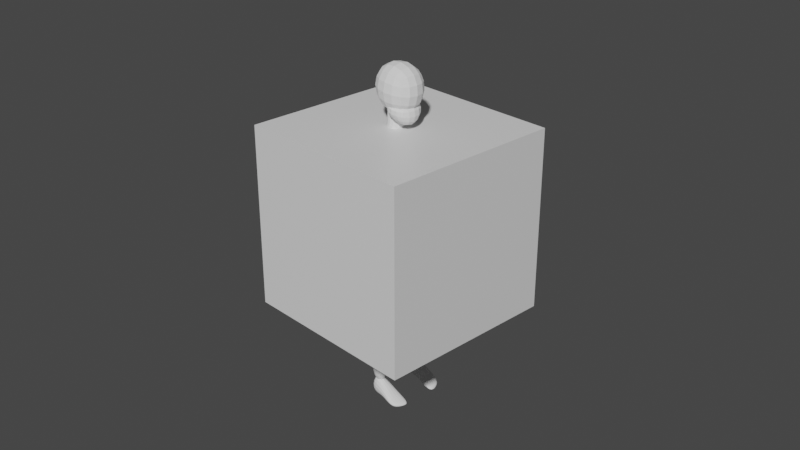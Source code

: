 # Source: SnakeGirl.blend  (saved by Blender 3.2.14; exported with 4.5.12 LTS)
import bpy
from mathutils import Matrix  # noqa: F401  (used for matrix-valued properties, if any)

bpy.ops.wm.read_factory_settings(use_empty=True)
scene = bpy.context.scene
scene.name = 'Scene'

# ---- collections
col_sceneandref = bpy.data.collections.new('SceneAndRef'); scene.collection.children.link(col_sceneandref)
col_collection_2 = bpy.data.collections.new('Collection 2'); col_sceneandref.children.link(col_collection_2)
col_collection_2_1 = bpy.data.collections.new('Collection 2 1'); col_collection_2.children.link(col_collection_2_1)
col_collection_2_001 = bpy.data.collections.new('Collection 2.001'); col_sceneandref.children.link(col_collection_2_001)
col_collection_3 = bpy.data.collections.new('Collection 3'); col_sceneandref.children.link(col_collection_3)
col_meshes = bpy.data.collections.new('Meshes'); scene.collection.children.link(col_meshes)

# ---- materials (node trees are filled in below, after node groups)
mat_material = bpy.data.materials.new('Material')
mat_material.alpha_threshold = 0.0
mat_material.use_transparent_shadow = False
mat_material.line_color = (0.0, 0.0, 0.0, 1.0)

# ---- material node trees
mat_material.use_nodes = True; mat_material.node_tree.nodes.clear()
_N = mat_material.node_tree.nodes; _L = mat_material.node_tree.links
n0 = _N.new('ShaderNodeOutputMaterial'); n0.name = 'Material Output'; n0.location = (300, 300)
n1 = _N.new('ShaderNodeBsdfPrincipled'); n1.name = 'Principled BSDF'; n1.location = (10, 300)
n1.distribution = 'GGX'
n1.subsurface_method = 'RANDOM_WALK_SKIN'
n1.inputs[2].default_value = 0.4
n1.inputs[3].default_value = 1.45
n1.inputs[27].default_value = (0.0, 0.0, 0.0, 1.0)
n1.inputs[28].default_value = 1.0
_L.new(n1.outputs[0], n0.inputs[0])
n0.is_active_output = True

# ---- world
world_world = bpy.data.worlds.new('World'); scene.world = world_world
world_world.use_nodes = True; world_world.node_tree.nodes.clear()
_N = world_world.node_tree.nodes; _L = world_world.node_tree.links
n0 = _N.new('ShaderNodeOutputWorld'); n0.name = 'World Output'; n0.location = (300, 300)
n1 = _N.new('ShaderNodeBackground'); n1.name = 'Background'; n1.location = (10, 300)
n1.inputs[0].default_value = (0.05088, 0.05088, 0.05088, 1.0)
_L.new(n1.outputs[0], n0.inputs[0])
n0.is_active_output = True
world_world.color = (0.05088, 0.05088, 0.05088)
world_world.use_sun_shadow = False
world_world.sun_shadow_jitter_overblur = 0.0

# ---- cameras
cam_camera = bpy.data.cameras.new('Camera')
cam_camera.clip_end = 100.0
cam_camera.ortho_scale = 7.314

# ---- meshes
me_cube = bpy.data.meshes.new('Cube')
me_cube.from_pydata([(1.0, 1.0, 1.0), (1.0, 1.0, -1.0), (1.0, -1.0, 1.0), (1.0, -1.0, -1.0), (-1.0, 1.0, 1.0), (-1.0, 1.0, -1.0), (-1.0, -1.0, 1.0), (-1.0, -1.0, -1.0)], [], [(0, 4, 6, 2), (3, 2, 6, 7), (7, 6, 4, 5), (5, 1, 3, 7), (1, 0, 2, 3), (5, 4, 0, 1)])
_uv = me_cube.uv_layers.new(name='UVMap')
_uv.uv.foreach_set('vector', [0.625, 0.5, 0.875, 0.5, 0.875, 0.75, 0.625, 0.75, 0.375, 0.75, 0.625, 0.75, 0.625, 1.0, 0.375, 1.0, 0.375, 0.0, 0.625, 0.0, 0.625, 0.25, 0.375, 0.25, 0.125, 0.5, 0.375, 0.5, 0.375, 0.75, 0.125, 0.75, 0.375, 0.5, 0.625, 0.5, 0.625, 0.75, 0.375, 0.75, 0.375, 0.25, 0.625, 0.25, 0.625, 0.5, 0.375, 0.5])
me_cube.materials.append(mat_material)
me_cube.use_mirror_vertex_groups = False
me_cube.update()
me_cube_001 = bpy.data.meshes.new('Cube.001')
me_cube_001.from_pydata([(-1.0, -0.8888, -0.8324), (-1.0, -1.0, 1.0), (-1.0, 0.8888, -0.8324), (-1.0, 1.0, 1.0), (0.9306, -0.8705, -1.117), (1.203, -1.036, 0.8741), (0.9306, 0.8705, -1.117), (1.203, 1.036, 0.8741)], [], [(0, 1, 3, 2), (2, 3, 7, 6), (6, 7, 5, 4), (4, 5, 1, 0), (2, 6, 4, 0), (7, 3, 1, 5)])
_uv = me_cube_001.uv_layers.new(name='UVMap')
_uv.uv.foreach_set('vector', [0.375, 0.0, 0.625, 0.0, 0.625, 0.25, 0.375, 0.25, 0.375, 0.25, 0.625, 0.25, 0.625, 0.5, 0.375, 0.5, 0.375, 0.5, 0.625, 0.5, 0.625, 0.75, 0.375, 0.75, 0.375, 0.75, 0.625, 0.75, 0.625, 1.0, 0.375, 1.0, 0.125, 0.5, 0.375, 0.5, 0.375, 0.75, 0.125, 0.75, 0.625, 0.5, 0.875, 0.5, 0.875, 0.75, 0.625, 0.75])
me_cube_001.use_mirror_y = True
me_cube_001.update()
me_cube_002 = bpy.data.meshes.new('Cube.002')
me_cube_002.from_pydata([(-1.0, -1.0, -0.6699), (-1.017, -1.543, 0.7506), (-1.0, 1.0, -0.6699), (-1.017, 1.543, 0.7506), (0.9375, -0.2133, -1.334), (1.143, -1.848, 0.7506), (0.9375, 0.2133, -1.334), (1.143, 1.848, 0.7506)], [], [(0, 1, 3, 2), (2, 3, 7, 6), (6, 7, 5, 4), (4, 5, 1, 0), (2, 6, 4, 0), (7, 3, 1, 5)])
_uv = me_cube_002.uv_layers.new(name='UVMap')
_uv.uv.foreach_set('vector', [0.375, 0.0, 0.625, 0.0, 0.625, 0.25, 0.375, 0.25, 0.375, 0.25, 0.625, 0.25, 0.625, 0.5, 0.375, 0.5, 0.375, 0.5, 0.625, 0.5, 0.625, 0.75, 0.375, 0.75, 0.375, 0.75, 0.625, 0.75, 0.625, 1.0, 0.375, 1.0, 0.125, 0.5, 0.375, 0.5, 0.375, 0.75, 0.125, 0.75, 0.625, 0.5, 0.875, 0.5, 0.875, 0.75, 0.625, 0.75])
me_cube_002.use_mirror_y = True
me_cube_002.update()
me_cube_003 = bpy.data.meshes.new('Cube.003')
me_cube_003.from_pydata([(-1.269, -1.419, -0.2919), (-1.224, -0.9894, 3.478), (-1.269, 1.419, -0.2919), (-1.224, 0.9894, 3.478), (0.8983, -1.419, -0.2919), (1.0, -0.9894, 3.153), (0.8983, 1.419, -0.2919), (1.0, 0.9894, 3.153), (-1.112, -0.8461, 0.1838), (-1.112, 0.8461, 0.1838), (0.9273, 1.049, 0.1838), (0.9273, -1.049, 0.1838), (-1.269, 2.354, -1.303), (-1.269, -2.354, -1.303), (0.914, 2.354, -1.303), (0.914, -2.354, -1.303)], [], [(8, 1, 3, 9), (9, 3, 7, 10), (10, 7, 5, 11), (11, 5, 1, 8), (4, 0, 13, 15), (7, 3, 1, 5), (4, 11, 8, 0), (6, 10, 11, 4), (2, 9, 10, 6), (0, 8, 9, 2), (12, 14, 15, 13), (2, 6, 14, 12), (0, 2, 12, 13), (6, 4, 15, 14)])
_uv = me_cube_003.uv_layers.new(name='UVMap')
_uv.uv.foreach_set('vector', [0.4495, 0.0, 0.625, 0.0, 0.625, 0.25, 0.4495, 0.25, 0.4495, 0.25, 0.625, 0.25, 0.625, 0.5, 0.4495, 0.5, 0.4495, 0.5, 0.625, 0.5, 0.625, 0.75, 0.4495, 0.75, 0.4495, 0.75, 0.625, 0.75, 0.625, 1.0, 0.4495, 1.0, 0.375, 0.75, 0.375, 1.0, 0.375, 1.0, 0.375, 0.75, 0.625, 0.5, 0.875, 0.5, 0.875, 0.75, 0.625, 0.75, 0.375, 0.75, 0.4495, 0.75, 0.4495, 1.0, 0.375, 1.0, 0.375, 0.5, 0.4495, 0.5, 0.4495, 0.75, 0.375, 0.75, 0.375, 0.25, 0.4495, 0.25, 0.4495, 0.5, 0.375, 0.5, 0.375, 0.0, 0.4495, 0.0, 0.4495, 0.25, 0.375, 0.25, 0.125, 0.5, 0.375, 0.5, 0.375, 0.75, 0.125, 0.75, 0.375, 0.25, 0.375, 0.5, 0.375, 0.5, 0.375, 0.25, 0.375, 0.0, 0.375, 0.25, 0.375, 0.25, 0.375, 0.0, 0.375, 0.5, 0.375, 0.75, 0.375, 0.75, 0.375, 0.5])
me_cube_003.use_mirror_y = True
me_cube_003.update()
me_cube_004 = bpy.data.meshes.new('Cube.004')
me_cube_004.from_pydata([(-0.5465, -1.055, -1.038), (-1.151, -0.8986, 1.019), (-0.5465, 1.055, -1.038), (-1.151, 0.8986, 1.019), (1.787, -1.055, -1.205), (0.6621, -0.8986, 1.033), (1.787, 1.055, -1.205), (0.6621, 0.8986, 1.033)], [], [(0, 1, 3, 2), (2, 3, 7, 6), (6, 7, 5, 4), (4, 5, 1, 0), (2, 6, 4, 0), (7, 3, 1, 5)])
_uv = me_cube_004.uv_layers.new(name='UVMap')
_uv.uv.foreach_set('vector', [0.375, 0.0, 0.625, 0.0, 0.625, 0.25, 0.375, 0.25, 0.375, 0.25, 0.625, 0.25, 0.625, 0.5, 0.375, 0.5, 0.375, 0.5, 0.625, 0.5, 0.625, 0.75, 0.375, 0.75, 0.375, 0.75, 0.625, 0.75, 0.625, 1.0, 0.375, 1.0, 0.125, 0.5, 0.375, 0.5, 0.375, 0.75, 0.125, 0.75, 0.625, 0.5, 0.875, 0.5, 0.875, 0.75, 0.625, 0.75])
me_cube_004.use_mirror_y = True
me_cube_004.update()
me_cube_005 = bpy.data.meshes.new('Cube.005')
me_cube_005.from_pydata([(-1.022, -1.0, -1.125), (-0.7182, -0.7208, 0.9267), (-1.022, 1.0, -1.125), (-0.7182, 0.7208, 0.9267), (0.935, -1.0, -0.8803), (0.5304, -0.7208, 1.0), (0.935, 1.0, -0.8803), (0.5304, 0.7208, 1.0)], [], [(0, 1, 3, 2), (2, 3, 7, 6), (6, 7, 5, 4), (4, 5, 1, 0), (2, 6, 4, 0), (7, 3, 1, 5)])
_uv = me_cube_005.uv_layers.new(name='UVMap')
_uv.uv.foreach_set('vector', [0.375, 0.0, 0.625, 0.0, 0.625, 0.25, 0.375, 0.25, 0.375, 0.25, 0.625, 0.25, 0.625, 0.5, 0.375, 0.5, 0.375, 0.5, 0.625, 0.5, 0.625, 0.75, 0.375, 0.75, 0.375, 0.75, 0.625, 0.75, 0.625, 1.0, 0.375, 1.0, 0.125, 0.5, 0.375, 0.5, 0.375, 0.75, 0.125, 0.75, 0.625, 0.5, 0.875, 0.5, 0.875, 0.75, 0.625, 0.75])
me_cube_005.use_mirror_y = True
me_cube_005.update()
me_cube_006 = bpy.data.meshes.new('Cube.006')
me_cube_006.from_pydata([(-0.9839, -1.274, -1.58), (-1.317, -1.234, 1.801), (-0.9839, 1.274, -1.58), (-1.317, 1.234, 1.801), (1.264, -1.255, -1.966), (0.9575, -1.234, 1.87), (1.264, 1.255, -1.966), (0.9575, 1.234, 1.87)], [], [(0, 1, 3, 2), (2, 3, 7, 6), (6, 7, 5, 4), (4, 5, 1, 0), (2, 6, 4, 0), (7, 3, 1, 5)])
_uv = me_cube_006.uv_layers.new(name='UVMap')
_uv.uv.foreach_set('vector', [0.375, 0.0, 0.625, 0.0, 0.625, 0.25, 0.375, 0.25, 0.375, 0.25, 0.625, 0.25, 0.625, 0.5, 0.375, 0.5, 0.375, 0.5, 0.625, 0.5, 0.625, 0.75, 0.375, 0.75, 0.375, 0.75, 0.625, 0.75, 0.625, 1.0, 0.375, 1.0, 0.125, 0.5, 0.375, 0.5, 0.375, 0.75, 0.125, 0.75, 0.625, 0.5, 0.875, 0.5, 0.875, 0.75, 0.625, 0.75])
me_cube_006.use_mirror_y = True
me_cube_006.update()
me_cube_007 = bpy.data.meshes.new('Cube.007')
me_cube_007.from_pydata([(-0.2717, 0.03328, -1.596), (-0.6812, -0.2426, 0.847), (-0.2717, 2.037, -1.405), (-0.6812, 1.891, 1.155), (1.669, 0.03328, -1.596), (1.619, -0.2426, 1.504), (1.669, 2.037, -1.405), (1.619, 1.932, 1.811), (-0.1974, 1.634, -3.012), (-0.1974, 0.3881, -3.14), (1.092, 1.634, -3.012), (1.092, 0.3881, -3.14), (-0.2619, 1.655, -4.545), (-0.2619, 0.6009, -4.535), (0.9976, 1.655, -4.579), (0.9976, 0.6009, -4.569)], [], [(0, 1, 3, 2), (2, 3, 7, 6), (6, 7, 5, 4), (4, 5, 1, 0), (4, 0, 9, 11), (7, 3, 1, 5), (10, 11, 15, 14), (2, 6, 10, 8), (0, 2, 8, 9), (6, 4, 11, 10), (12, 14, 15, 13), (9, 8, 12, 13), (11, 9, 13, 15), (8, 10, 14, 12)])
_uv = me_cube_007.uv_layers.new(name='UVMap')
_uv.uv.foreach_set('vector', [0.375, 0.0, 0.625, 0.0, 0.625, 0.25, 0.375, 0.25, 0.375, 0.25, 0.625, 0.25, 0.625, 0.5, 0.375, 0.5, 0.375, 0.5, 0.625, 0.5, 0.625, 0.75, 0.375, 0.75, 0.375, 0.75, 0.625, 0.75, 0.625, 1.0, 0.375, 1.0, 0.375, 0.75, 0.375, 1.0, 0.375, 1.0, 0.375, 0.75, 0.625, 0.5, 0.875, 0.5, 0.875, 0.75, 0.625, 0.75, 0.375, 0.5, 0.375, 0.75, 0.375, 0.75, 0.375, 0.5, 0.375, 0.25, 0.375, 0.5, 0.375, 0.5, 0.375, 0.25, 0.375, 0.0, 0.375, 0.25, 0.375, 0.25, 0.375, 0.0, 0.375, 0.5, 0.375, 0.75, 0.375, 0.75, 0.375, 0.5, 0.125, 0.5, 0.375, 0.5, 0.375, 0.75, 0.125, 0.75, 0.375, 0.0, 0.375, 0.25, 0.375, 0.25, 0.375, 0.0, 0.375, 0.75, 0.375, 1.0, 0.375, 1.0, 0.375, 0.75, 0.375, 0.25, 0.375, 0.5, 0.375, 0.5, 0.375, 0.25])
me_cube_007.update()
me_cube_008 = bpy.data.meshes.new('Cube.008')
me_cube_008.from_pydata([(-1.0, -0.3486, -2.529), (-1.0, -0.3486, 1.155), (-1.0, 2.009, -1.903), (-1.0, 2.075, 1.155), (0.7271, -0.4732, -1.917), (0.9143, -0.3917, 1.033), (0.7782, 1.64, -0.6616), (0.5647, 1.8, 1.033)], [], [(0, 1, 3, 2), (2, 3, 7, 6), (6, 7, 5, 4), (4, 5, 1, 0), (2, 6, 4, 0), (7, 3, 1, 5)])
_uv = me_cube_008.uv_layers.new(name='UVMap')
_uv.uv.foreach_set('vector', [0.375, 0.0, 0.625, 0.0, 0.625, 0.25, 0.375, 0.25, 0.375, 0.25, 0.625, 0.25, 0.625, 0.5, 0.375, 0.5, 0.375, 0.5, 0.625, 0.5, 0.625, 0.75, 0.375, 0.75, 0.375, 0.75, 0.625, 0.75, 0.625, 1.0, 0.375, 1.0, 0.125, 0.5, 0.375, 0.5, 0.375, 0.75, 0.125, 0.75, 0.625, 0.5, 0.875, 0.5, 0.875, 0.75, 0.625, 0.75])
me_cube_008.update()
me_cube_009 = bpy.data.meshes.new('Cube.009')
me_cube_009.from_pydata([(-1.342, 1.678, -1.473), (-0.3668, 1.318, 3.303), (-1.342, 4.697, -1.334), (-0.3668, 4.178, 3.303), (1.187, 1.678, -2.662), (3.637, 1.318, 1.749), (1.187, 4.697, -2.523), (3.637, 4.178, 1.749), (-3.089, 2.19, -5.086), (-3.089, 5.521, -4.709), (0.87, 2.19, -6.541), (0.87, 5.521, -6.164), (-1.069, 3.124, -11.25), (-1.069, 5.004, -11.25), (0.08497, 3.124, -10.4), (0.08497, 5.004, -10.4), (-1.671, 4.404, -14.94), (-1.671, 2.525, -14.94), (1.017, 4.404, -14.94), (1.017, 2.525, -14.94)], [], [(0, 1, 3, 2), (2, 3, 7, 6), (6, 7, 5, 4), (4, 5, 1, 0), (4, 0, 8, 10), (7, 3, 1, 5), (10, 8, 12, 14), (2, 6, 11, 9), (0, 2, 9, 8), (6, 4, 10, 11), (15, 14, 19, 18), (9, 11, 15, 13), (11, 10, 14, 15), (8, 9, 13, 12), (16, 18, 19, 17), (12, 13, 16, 17), (14, 12, 17, 19), (13, 15, 18, 16)])
_uv = me_cube_009.uv_layers.new(name='UVMap')
_uv.uv.foreach_set('vector', [0.375, 0.0, 0.625, 0.0, 0.625, 0.25, 0.375, 0.25, 0.375, 0.25, 0.625, 0.25, 0.625, 0.5, 0.375, 0.5, 0.375, 0.5, 0.625, 0.5, 0.625, 0.75, 0.375, 0.75, 0.375, 0.75, 0.625, 0.75, 0.625, 1.0, 0.375, 1.0, 0.375, 0.75, 0.375, 1.0, 0.375, 1.0, 0.375, 0.75, 0.625, 0.5, 0.875, 0.5, 0.875, 0.75, 0.625, 0.75, 0.375, 0.75, 0.375, 1.0, 0.375, 1.0, 0.375, 0.75, 0.375, 0.25, 0.375, 0.5, 0.375, 0.5, 0.375, 0.25, 0.375, 0.0, 0.375, 0.25, 0.375, 0.25, 0.375, 0.0, 0.375, 0.5, 0.375, 0.75, 0.375, 0.75, 0.375, 0.5, 0.375, 0.5, 0.375, 0.75, 0.375, 0.75, 0.375, 0.5, 0.375, 0.25, 0.375, 0.5, 0.375, 0.5, 0.375, 0.25, 0.375, 0.5, 0.375, 0.75, 0.375, 0.75, 0.375, 0.5, 0.375, 0.0, 0.375, 0.25, 0.375, 0.25, 0.375, 0.0, 0.125, 0.5, 0.375, 0.5, 0.375, 0.75, 0.125, 0.75, 0.375, 0.0, 0.375, 0.25, 0.375, 0.25, 0.375, 0.0, 0.375, 0.75, 0.375, 1.0, 0.375, 1.0, 0.375, 0.75, 0.375, 0.25, 0.375, 0.5, 0.375, 0.5, 0.375, 0.25])
me_cube_009.update()
me_cube_010 = bpy.data.meshes.new('Cube.010')
me_cube_010.from_pydata([(-1.0, 1.451, -1.0), (-1.0, 1.544, 1.399), (-1.0, 3.123, -1.0), (-1.0, 2.747, 1.399), (0.4997, 1.561, -0.6364), (0.6351, 1.653, 0.9031), (0.4997, 3.032, -0.6364), (0.6351, 2.869, 0.9031), (2.042, 3.205, -0.3762), (2.042, 3.205, -1.028), (2.042, 1.278, -1.028), (2.042, 1.278, -0.3762), (2.59, 2.631, -0.7562), (2.495, 2.631, -1.0), (3.01, 1.502, -1.0), (3.105, 1.502, -0.7562)], [], [(0, 1, 3, 2), (2, 3, 7, 6), (7, 5, 11, 8), (4, 5, 1, 0), (2, 6, 4, 0), (7, 3, 1, 5), (9, 8, 12, 13), (6, 7, 8, 9), (5, 4, 10, 11), (4, 6, 9, 10), (13, 12, 15, 14), (11, 10, 14, 15), (10, 9, 13, 14), (8, 11, 15, 12)])
_uv = me_cube_010.uv_layers.new(name='UVMap')
_uv.uv.foreach_set('vector', [0.375, 0.0, 0.625, 0.0, 0.625, 0.25, 0.375, 0.25, 0.375, 0.25, 0.625, 0.25, 0.625, 0.5, 0.375, 0.5, 0.625, 0.5, 0.625, 0.75, 0.625, 0.75, 0.625, 0.5, 0.375, 0.75, 0.625, 0.75, 0.625, 1.0, 0.375, 1.0, 0.125, 0.5, 0.375, 0.5, 0.375, 0.75, 0.125, 0.75, 0.625, 0.5, 0.875, 0.5, 0.875, 0.75, 0.625, 0.75, 0.375, 0.5, 0.625, 0.5, 0.625, 0.5, 0.375, 0.5, 0.375, 0.5, 0.625, 0.5, 0.625, 0.5, 0.375, 0.5, 0.625, 0.75, 0.375, 0.75, 0.375, 0.75, 0.625, 0.75, 0.375, 0.75, 0.375, 0.5, 0.375, 0.5, 0.375, 0.75, 0.375, 0.5, 0.625, 0.5, 0.625, 0.75, 0.375, 0.75, 0.625, 0.75, 0.375, 0.75, 0.375, 0.75, 0.625, 0.75, 0.375, 0.75, 0.375, 0.5, 0.375, 0.5, 0.375, 0.75, 0.625, 0.5, 0.625, 0.75, 0.625, 0.75, 0.625, 0.5])
me_cube_010.update()

# ---- objects
ob_cube = bpy.data.objects.new('Cube', me_cube)
ob_camera = bpy.data.objects.new('Camera', cam_camera)
ob_empty_001 = bpy.data.objects.new('Empty.001', None)
ob_empty_004 = bpy.data.objects.new('Empty.004', None)
ob_empty_005 = bpy.data.objects.new('Empty.005', None)
ob_empty_002 = bpy.data.objects.new('Empty.002', None)
ob_empty_003 = bpy.data.objects.new('Empty.003', None)
ob_empty_006 = bpy.data.objects.new('Empty.006', None)
ob_empty = bpy.data.objects.new('Empty', None)
ob_cube_001 = bpy.data.objects.new('Cube.001', me_cube_001)
ob_cube_002 = bpy.data.objects.new('Cube.002', me_cube_002)
ob_cube_003 = bpy.data.objects.new('Cube.003', me_cube_003)
ob_cube_004 = bpy.data.objects.new('Cube.004', me_cube_004)
ob_cube_005 = bpy.data.objects.new('Cube.005', me_cube_005)
ob_cube_006 = bpy.data.objects.new('Cube.006', me_cube_006)
ob_cube_007 = bpy.data.objects.new('Cube.007', me_cube_007)
ob_cube_008 = bpy.data.objects.new('Cube.008', me_cube_008)
ob_cube_009 = bpy.data.objects.new('Cube.009', me_cube_009)
ob_cube_010 = bpy.data.objects.new('Cube.010', me_cube_010)

# ---- transforms, parenting, visibility, modifiers, constraints
ob_cube.location = (0.0, 0.0, 0.0)
ob_cube.lock_rotations_4d = False
ob_cube.empty_display_type = 'ARROWS'
ob_cube.lineart.crease_threshold = 0.0
ob_camera.location = (7.359, -6.926, 4.958)
ob_camera.rotation_euler = (1.109, 0.0, 0.8149)
ob_camera.lock_rotations_4d = False
ob_camera.empty_display_type = 'ARROWS'
ob_camera.color = (0.0, 0.0, 0.0, 0.0)
ob_camera.display_type = 'WIRE'
ob_camera.lineart.crease_threshold = 0.0
ob_empty_001.location = (-5.144, 1.641, -0.02529)
ob_empty_001.rotation_euler = (1.571, -0.0, 1.571)
ob_empty_001.scale = (1.253, 1.253, 1.289)
ob_empty_001.empty_display_type = 'IMAGE'
ob_empty_001.empty_display_size = 5.0
ob_empty_001.use_empty_image_alpha = True
ob_empty_001.empty_image_side = 'FRONT'
ob_empty_001.color = (1.0, 1.0, 1.0, 0.6)
ob_empty_004.location = (3.856, -0.1, -0.02529)
ob_empty_004.rotation_euler = (1.571, -0.0, 1.571)
ob_empty_004.scale = (1.253, 1.253, 1.289)
ob_empty_004.empty_display_type = 'IMAGE'
ob_empty_004.empty_display_size = 5.0
ob_empty_004.use_empty_image_alpha = True
ob_empty_004.empty_image_side = 'BACK'
ob_empty_004.color = (1.0, 1.0, 1.0, 0.6)
ob_empty_005.location = (1.456, 4.224, -0.02529)
ob_empty_005.rotation_euler = (1.571, -0.0, 3.142)
ob_empty_005.scale = (1.253, 1.253, 1.289)
ob_empty_005.empty_display_type = 'IMAGE'
ob_empty_005.empty_display_size = 5.0
ob_empty_005.use_empty_image_alpha = True
ob_empty_005.empty_image_side = 'BACK'
ob_empty_005.color = (1.0, 1.0, 1.0, 0.6)
ob_empty_002.location = (-3.856, 1.536, -0.008842)
ob_empty_002.rotation_euler = (1.571, -0.0, 1.571)
ob_empty_002.scale = (1.308, 1.308, 1.346)
ob_empty_002.empty_display_type = 'IMAGE'
ob_empty_002.empty_display_size = 5.0
ob_empty_002.use_empty_image_alpha = True
ob_empty_002.empty_image_side = 'FRONT'
ob_empty_002.color = (1.0, 1.0, 1.0, 0.6)
ob_empty_003.location = (5.144, -1.772, -0.008842)
ob_empty_003.rotation_euler = (1.571, -0.0, 1.571)
ob_empty_003.scale = (1.308, 1.308, 1.346)
ob_empty_003.empty_display_type = 'IMAGE'
ob_empty_003.empty_display_size = 5.0
ob_empty_003.use_empty_image_alpha = True
ob_empty_003.empty_image_side = 'BACK'
ob_empty_003.color = (1.0, 1.0, 1.0, 0.6)
ob_empty_006.location = (0.1313, 5.224, -0.008842)
ob_empty_006.rotation_euler = (1.571, -0.0, 3.142)
ob_empty_006.scale = (1.308, 1.308, 1.346)
ob_empty_006.empty_display_type = 'IMAGE'
ob_empty_006.empty_display_size = 5.0
ob_empty_006.use_empty_image_alpha = True
ob_empty_006.empty_image_side = 'BACK'
ob_empty_006.color = (1.0, 1.0, 1.0, 0.6)
ob_empty.location = (-6.0, 0.0, 0.0)
ob_empty.rotation_euler = (1.571, -0.0, 1.571)
ob_empty.empty_display_type = 'IMAGE'
ob_empty.empty_display_size = 5.0
ob_empty.use_empty_image_alpha = True
ob_empty.empty_image_side = 'FRONT'
ob_empty.color = (1.0, 1.0, 1.0, 0.8624)
ob_cube_001.location = (0.0, 0.0, 1.411)
ob_cube_001.scale = (0.2826, 0.2697, 0.3132)
ob_cube_001.use_mesh_mirror_y = True
_m = ob_cube_001.modifiers.new('Subdivision', 'SUBSURF')
_m.levels = 3
_m.show_only_control_edges = False
ob_cube_002.location = (0.06963, 0.0, 1.207)
ob_cube_002.scale = (0.1734, 0.1734, 0.1734)
ob_cube_002.use_mesh_mirror_y = True
_m = ob_cube_002.modifiers.new('Subdivision', 'SUBSURF')
_m.levels = 3
_m.show_only_control_edges = False
ob_cube_003.location = (-0.03053, 0.0, 0.9653)
ob_cube_003.scale = (0.09452, 0.09452, 0.09452)
ob_cube_003.use_mesh_mirror_y = True
_m = ob_cube_003.modifiers.new('Subdivision', 'SUBSURF')
_m.levels = 2
_m.show_only_control_edges = False
ob_cube_004.location = (0.0, 0.0, 0.7004)
ob_cube_004.scale = (0.2239, 0.3111, 0.3111)
ob_cube_004.use_mesh_mirror_y = True
_m = ob_cube_004.modifiers.new('Subdivision', 'SUBSURF')
_m.levels = 3
_m.show_only_control_edges = False
ob_cube_005.location = (0.129, 0.0, 0.1191)
ob_cube_005.scale = (0.2755, 0.3953, 0.3261)
ob_cube_005.use_mesh_mirror_y = True
_m = ob_cube_005.modifiers.new('Subdivision', 'SUBSURF')
_m.levels = 3
_m.show_only_control_edges = False
ob_cube_006.location = (0.1145, 0.0, 0.3868)
ob_cube_006.scale = (0.1627, 0.2037, 0.1627)
ob_cube_006.use_mesh_mirror_y = True
_m = ob_cube_006.modifiers.new('Subdivision', 'SUBSURF')
_m.levels = 3
_m.show_only_control_edges = False
ob_cube_007.location = (0.0, 0.0, 0.0)
ob_cube_007.scale = (0.1876, 0.1876, 0.1876)
_m = ob_cube_007.modifiers.new('Mirror', 'MIRROR')
_m.use_axis = (False, True, False)
_m = ob_cube_007.modifiers.new('Subdivision', 'SUBSURF')
_m.levels = 3
_m.show_only_control_edges = False
ob_cube_008.location = (0.0, 0.0, 0.0)
ob_cube_008.scale = (-0.1877, -0.1877, -0.1877)
_m = ob_cube_008.modifiers.new('Mirror', 'MIRROR')
_m.use_axis = (False, True, False)
_m = ob_cube_008.modifiers.new('Subdivision', 'SUBSURF')
_m.levels = 3
_m.show_only_control_edges = False
ob_cube_009.location = (0.0, 0.0, -0.8242)
ob_cube_009.scale = (0.07039, 0.07039, 0.07039)
_m = ob_cube_009.modifiers.new('Mirror', 'MIRROR')
_m.use_axis = (False, True, False)
_m = ob_cube_009.modifiers.new('Subdivision', 'SUBSURF')
_m.levels = 3
_m.show_only_control_edges = False
ob_cube_010.location = (0.0, 0.0, -1.921)
ob_cube_010.scale = (0.114, 0.114, 0.114)
_m = ob_cube_010.modifiers.new('Mirror', 'MIRROR')
_m.use_axis = (False, True, False)
_m = ob_cube_010.modifiers.new('Subdivision', 'SUBSURF')
_m.levels = 2

# ---- collection membership
col_sceneandref.objects.link(ob_cube)
col_sceneandref.objects.link(ob_camera)
col_collection_2.objects.link(ob_empty_001)
col_collection_2.objects.link(ob_empty_004)
col_collection_2.objects.link(ob_empty_005)
col_collection_2_001.objects.link(ob_empty_002)
col_collection_2_001.objects.link(ob_empty_003)
col_collection_2_001.objects.link(ob_empty_006)
col_collection_3.objects.link(ob_empty)
col_meshes.objects.link(ob_cube_001)
col_meshes.objects.link(ob_cube_002)
col_meshes.objects.link(ob_cube_003)
col_meshes.objects.link(ob_cube_004)
col_meshes.objects.link(ob_cube_005)
col_meshes.objects.link(ob_cube_006)
col_meshes.objects.link(ob_cube_007)
col_meshes.objects.link(ob_cube_008)
col_meshes.objects.link(ob_cube_009)
col_meshes.objects.link(ob_cube_010)

# ---- scene / render settings (as saved in the file)
scene.camera = ob_camera
scene.frame_start = 1; scene.frame_end = 250; scene.frame_set(1)
scene.render.engine = 'BLENDER_EEVEE_NEXT'
scene.cycles.sampling_pattern = 'TABULATED_SOBOL'
scene.cycles.use_light_tree = False
scene.view_settings.view_transform = 'Filmic'
bpy.context.view_layer.update()

# ---- added for rendering (the .blend has no usable light): sun
light_auto_sun = bpy.data.lights.new('AutoSun', 'SUN')
light_auto_sun.energy = 3.0
light_auto_sun.angle = 0.0523599
ob_auto_sun = bpy.data.objects.new('AutoSun', light_auto_sun)
scene.collection.objects.link(ob_auto_sun)
ob_auto_sun.rotation_euler = (0.872665, 0.174533, 0.523599)
bpy.context.view_layer.update()
